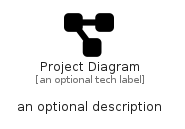

The diagram above was rendered by PlantUML. Its source (embedded in the PNG):
@startuml
' configures the library
!global $INCLUSION_MODE="local"
!global $LIB_BASE_LOCATION="../.."

' loads the library's bootstrap
!include $LIB_BASE_LOCATION/bootstrap.puml

' loads the package bootstrap
include('fontawesome/bootstrap')

' loads the Item which embeds the element ProjectDiagram
include('fontawesome/Solid/ProjectDiagram')

' renders the element
ProjectDiagram('ProjectDiagram', 'Project Diagram', 'an optional tech label', 'an optional description')
@enduml